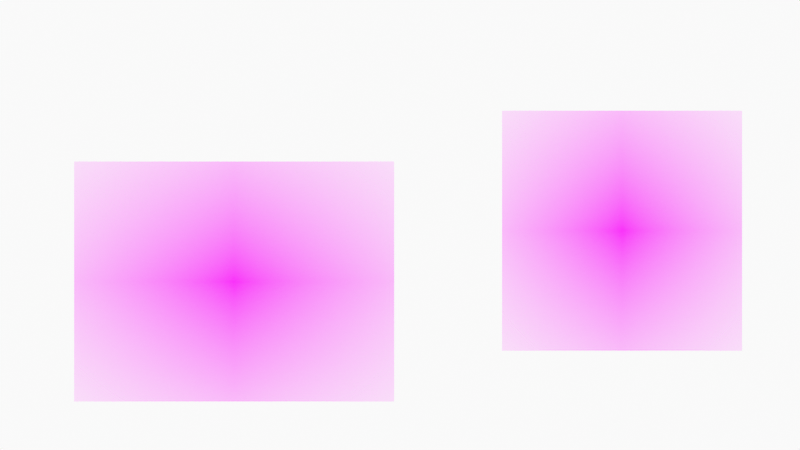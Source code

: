 # Source: HeadConstruction.blend  (saved by Blender 3.0.42; exported with 4.5.12 LTS)
import bpy
from mathutils import Matrix  # noqa: F401  (used for matrix-valued properties, if any)

bpy.ops.wm.read_factory_settings(use_empty=True)
scene = bpy.context.scene
scene.name = 'Scene'

# ---- collections
col_collection = bpy.data.collections.new('Collection'); scene.collection.children.link(col_collection)
col_camera = bpy.data.collections.new('Camera'); scene.collection.children.link(col_camera)

# ---- images (referenced by path relative to the original .blend; pixels are not part of the script)
import os
ASSET_DIR = os.environ.get("B2B_ASSET_DIR", "")  # directory of the original .blend (textures are referenced by path, not embedded)
HERE = os.path.dirname(os.path.abspath(__file__))  # packed textures are extracted next to this script under _unpacked/

def load_image(name, relpath, width, height, colorspace="sRGB"):
    """Load a texture the original file referenced (path relative to the .blend, or extracted next to this script)."""
    p = next((c for c in (os.path.join(HERE, relpath), os.path.join(ASSET_DIR, relpath)) if relpath and os.path.exists(c)), "")
    if p:
        img = bpy.data.images.load(p, check_existing=True)
        img.name = name
    else:  # same state as the original file: an image datablock whose file is absent (Cycles renders it pink)
        img = bpy.data.images.new(name, width, height)
        img.source = "FILE"
        img.filepath = "//" + (relpath or name)
    img.colorspace_settings.name = colorspace
    return img
img_61d4a128_3595_444c_aff1_604e3f3e59d0_jpg = load_image('61d4a128-3595-444c-aff1-604e3f3e59d0.jpg', '61d4a128-3595-444c-aff1-604e3f3e59d0.jpg', 1024, 1024, 'sRGB')
img_d4437b1d_5fda_48cc_8394_e05ea4444962_png = load_image('d4437b1d-5fda-48cc-8394-e05ea4444962.png', 'd4437b1d-5fda-48cc-8394-e05ea4444962.png', 1024, 1024, 'sRGB')

# ---- materials (node trees are filled in below, after node groups)
mat_solid_stroke = bpy.data.materials.new('Solid Stroke')
mat_solid_stroke.use_transparent_shadow = False
mat_squares_stroke = bpy.data.materials.new('Squares Stroke')
mat_squares_stroke.use_transparent_shadow = False
mat_solid_fill = bpy.data.materials.new('Solid Fill')
mat_solid_fill.use_transparent_shadow = False
mat_dots_stroke = bpy.data.materials.new('Dots Stroke')
mat_dots_stroke.use_transparent_shadow = False
mat_61d4a128_3595_444c_aff1_604e3f3e59d0 = bpy.data.materials.new('61d4a128-3595-444c-aff1-604e3f3e59d0')
mat_61d4a128_3595_444c_aff1_604e3f3e59d0.surface_render_method = 'BLENDED'
mat_61d4a128_3595_444c_aff1_604e3f3e59d0.blend_method = 'BLEND'
mat_61d4a128_3595_444c_aff1_604e3f3e59d0.use_transparent_shadow = False
mat_d4437b1d_5fda_48cc_8394_e05ea4444962 = bpy.data.materials.new('d4437b1d-5fda-48cc-8394-e05ea4444962')
mat_d4437b1d_5fda_48cc_8394_e05ea4444962.surface_render_method = 'BLENDED'
mat_d4437b1d_5fda_48cc_8394_e05ea4444962.blend_method = 'BLEND'
mat_d4437b1d_5fda_48cc_8394_e05ea4444962.use_transparent_shadow = False

# ---- material node trees
mat_dots_stroke.use_nodes = True; mat_dots_stroke.node_tree.nodes.clear()
_N = mat_dots_stroke.node_tree.nodes; _L = mat_dots_stroke.node_tree.links
n0 = _N.new('ShaderNodeOutputMaterial'); n0.name = 'Material Output'; n0.location = (300, 300)
n1 = _N.new('ShaderNodeBsdfPrincipled'); n1.name = 'Principled BSDF'; n1.location = (10, 300)
n1.distribution = 'GGX'
n1.subsurface_method = 'BURLEY'
n1.inputs[2].default_value = 0.4
n1.inputs[3].default_value = 1.45
n1.inputs[27].default_value = (0.0, 0.0, 0.0, 1.0)
n1.inputs[28].default_value = 1.0
_L.new(n1.outputs[0], n0.inputs[0])
n0.is_active_output = True
mat_61d4a128_3595_444c_aff1_604e3f3e59d0.use_nodes = True; mat_61d4a128_3595_444c_aff1_604e3f3e59d0.node_tree.nodes.clear()
_N = mat_61d4a128_3595_444c_aff1_604e3f3e59d0.node_tree.nodes; _L = mat_61d4a128_3595_444c_aff1_604e3f3e59d0.node_tree.links
n0 = _N.new('ShaderNodeOutputMaterial'); n0.name = 'Material Output'; n0.location = (300, 300)
n1 = _N.new('ShaderNodeTexImage'); n1.name = 'Image Texture'; n1.location = (-200, 300)
n1.image = img_61d4a128_3595_444c_aff1_604e3f3e59d0_jpg
n1.extension = 'CLIP'
n2 = _N.new('ShaderNodeBsdfPrincipled'); n2.name = 'Principled BSDF'; n2.location = (0, 300)
n2.distribution = 'GGX'
n2.subsurface_method = 'RANDOM_WALK_SKIN'
n2.inputs[3].default_value = 1.45
n2.inputs[27].default_value = (0.0, 0.0, 0.0, 1.0)
n2.inputs[28].default_value = 1.0
_L.new(n1.outputs[0], n2.inputs[0])
_L.new(n1.outputs[1], n2.inputs[4])
_L.new(n2.outputs[0], n0.inputs[0])
n0.is_active_output = True
mat_d4437b1d_5fda_48cc_8394_e05ea4444962.use_nodes = True; mat_d4437b1d_5fda_48cc_8394_e05ea4444962.node_tree.nodes.clear()
_N = mat_d4437b1d_5fda_48cc_8394_e05ea4444962.node_tree.nodes; _L = mat_d4437b1d_5fda_48cc_8394_e05ea4444962.node_tree.links
n0 = _N.new('ShaderNodeOutputMaterial'); n0.name = 'Material Output'; n0.location = (300, 300)
n1 = _N.new('ShaderNodeTexImage'); n1.name = 'Image Texture'; n1.location = (-200, 300)
n1.image = img_d4437b1d_5fda_48cc_8394_e05ea4444962_png
n1.extension = 'CLIP'
n2 = _N.new('ShaderNodeBsdfPrincipled'); n2.name = 'Principled BSDF'; n2.location = (0, 300)
n2.distribution = 'GGX'
n2.subsurface_method = 'RANDOM_WALK_SKIN'
n2.inputs[3].default_value = 1.45
n2.inputs[27].default_value = (0.0, 0.0, 0.0, 1.0)
n2.inputs[28].default_value = 1.0
_L.new(n1.outputs[0], n2.inputs[0])
_L.new(n1.outputs[1], n2.inputs[4])
_L.new(n2.outputs[0], n0.inputs[0])
n0.is_active_output = True

# ---- world
world_world = bpy.data.worlds.new('World'); scene.world = world_world
world_world.use_nodes = True; world_world.node_tree.nodes.clear()
_N = world_world.node_tree.nodes; _L = world_world.node_tree.links
n0 = _N.new('ShaderNodeOutputWorld'); n0.name = 'World Output'; n0.location = (300, 300)
n1 = _N.new('ShaderNodeBackground'); n1.name = 'Background'; n1.location = (10, 300)
n1.inputs[0].default_value = (0.9513, 0.9513, 0.9513, 1.0)
_L.new(n1.outputs[0], n0.inputs[0])
n0.is_active_output = True
world_world.color = (0.9513, 0.9513, 0.9513)
world_world.use_sun_shadow = False
world_world.sun_shadow_jitter_overblur = 0.0

# ---- cameras
cam_camera = bpy.data.cameras.new('Camera')
cam_camera.type = 'ORTHO'
cam_camera.ortho_scale = 10.0
cam_camera.display_size = 2.0

# ---- meshes
me_61d4a128_3595_444c_aff1_604e3f3e59d0 = bpy.data.meshes.new('61d4a128-3595-444c-aff1-604e3f3e59d0')
me_61d4a128_3595_444c_aff1_604e3f3e59d0.from_pydata([(-0.6667, -0.5, 0.0), (0.6667, -0.5, 0.0), (-0.6667, 0.5, 0.0), (0.6667, 0.5, 0.0)], [], [(0, 1, 3, 2)])
_uv = me_61d4a128_3595_444c_aff1_604e3f3e59d0.uv_layers.new(name='UVMap')
_uv.uv.foreach_set('vector', [0.0, 0.0, 1.0, 0.0, 1.0, 1.0, 0.0, 1.0])
me_61d4a128_3595_444c_aff1_604e3f3e59d0.materials.append(mat_61d4a128_3595_444c_aff1_604e3f3e59d0)
me_61d4a128_3595_444c_aff1_604e3f3e59d0.use_remesh_fix_poles = True
me_61d4a128_3595_444c_aff1_604e3f3e59d0.use_remesh_preserve_attributes = False
me_61d4a128_3595_444c_aff1_604e3f3e59d0.update()
me_d4437b1d_5fda_48cc_8394_e05ea4444962 = bpy.data.meshes.new('d4437b1d-5fda-48cc-8394-e05ea4444962')
me_d4437b1d_5fda_48cc_8394_e05ea4444962.from_pydata([(-0.5, -0.5, 0.0), (0.5, -0.5, 0.0), (-0.5, 0.5, 0.0), (0.5, 0.5, 0.0)], [], [(0, 1, 3, 2)])
_uv = me_d4437b1d_5fda_48cc_8394_e05ea4444962.uv_layers.new(name='UVMap')
_uv.uv.foreach_set('vector', [0.0, 0.0, 1.0, 0.0, 1.0, 1.0, 0.0, 1.0])
me_d4437b1d_5fda_48cc_8394_e05ea4444962.materials.append(mat_d4437b1d_5fda_48cc_8394_e05ea4444962)
me_d4437b1d_5fda_48cc_8394_e05ea4444962.use_remesh_fix_poles = True
me_d4437b1d_5fda_48cc_8394_e05ea4444962.use_remesh_preserve_attributes = False
me_d4437b1d_5fda_48cc_8394_e05ea4444962.update()

# ---- objects
ob_stroke = bpy.data.objects.new('Stroke', None)
ob_61d4a128_3595_444c_aff1_604e3f3e59d0 = bpy.data.objects.new('61d4a128-3595-444c-aff1-604e3f3e59d0', me_61d4a128_3595_444c_aff1_604e3f3e59d0)
ob_d4437b1d_5fda_48cc_8394_e05ea4444962 = bpy.data.objects.new('d4437b1d-5fda-48cc-8394-e05ea4444962', me_d4437b1d_5fda_48cc_8394_e05ea4444962)
ob_camera = bpy.data.objects.new('Camera', cam_camera)

# ---- transforms, parenting, visibility, modifiers, constraints
ob_stroke.location = (0.0, 0.0, 0.0)
ob_stroke.empty_display_size = 0.2
ob_stroke.empty_image_offset = (0.0, 0.0)
ob_stroke.empty_image_side = 'FRONT'
ob_stroke.use_grease_pencil_lights = True
ob_stroke.lineart.crease_threshold = 0.0
ob_61d4a128_3595_444c_aff1_604e3f3e59d0.location = (-2.073, -2.606e-08, -0.7039)
ob_61d4a128_3595_444c_aff1_604e3f3e59d0.rotation_euler = (1.571, 0.0, 0.0)
ob_61d4a128_3595_444c_aff1_604e3f3e59d0.scale = (3.0, 3.0, 3.0)
ob_d4437b1d_5fda_48cc_8394_e05ea4444962.location = (2.776, 1.724e-05, -0.06886)
ob_d4437b1d_5fda_48cc_8394_e05ea4444962.rotation_euler = (1.571, 0.0, 0.0)
ob_d4437b1d_5fda_48cc_8394_e05ea4444962.scale = (3.0, 3.0, 3.0)
ob_camera.location = (0.0, -12.0, 0.0)
ob_camera.rotation_euler = (1.571, -0.0, -0.0)
ob_camera.empty_image_side = 'FRONT'
ob_camera.lineart.crease_threshold = 0.0

# ---- collection membership
col_collection.objects.link(ob_stroke)
col_collection.objects.link(ob_61d4a128_3595_444c_aff1_604e3f3e59d0)
col_collection.objects.link(ob_d4437b1d_5fda_48cc_8394_e05ea4444962)
col_camera.objects.link(ob_camera)

# ---- scene / render settings (as saved in the file)
scene.camera = ob_camera
scene.frame_start = 1; scene.frame_end = 250; scene.frame_set(1)
scene.render.engine = 'BLENDER_EEVEE_NEXT'
scene.cycles.use_denoising = False
scene.cycles.samples = 128
scene.cycles.sampling_pattern = 'TABULATED_SOBOL'
scene.cycles.use_adaptive_sampling = False
scene.cycles.use_light_tree = False
scene.view_settings.view_transform = 'Standard'
bpy.context.view_layer.update()

